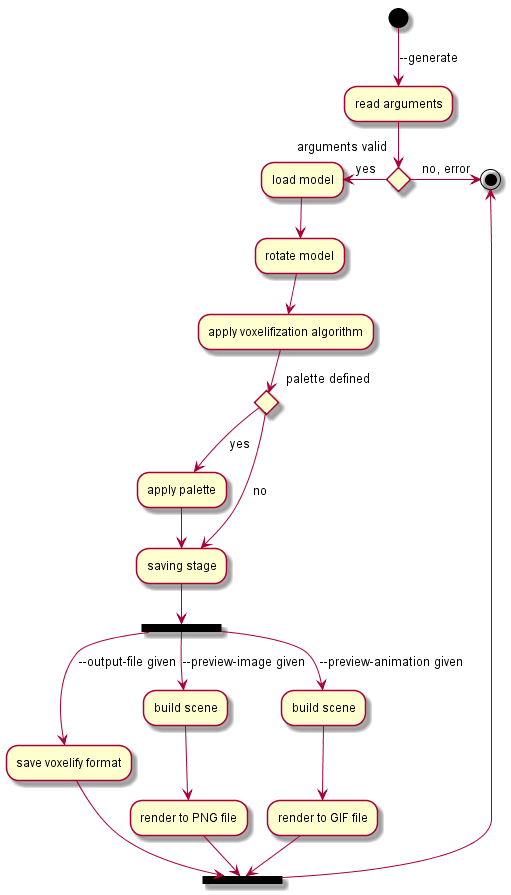

The diagram above was rendered by PlantUML. Its source (embedded in the PNG):
@startuml
(*) -down-> [--generate] "read arguments"
if "arguments valid" then
  -left-> [yes] "load model"
  --> "rotate model"
  --> "apply voxelifization algorithm"
  if "palette defined" then
    --> [yes] "apply palette"
    --> "saving stage" as a1
  else
    --> [no] a1
  endif
  --> ===SAVING===
  --> [--output-file given] "save voxelify format"
  --> ===SAVED===
  ===SAVING=== --> [--preview-image given] "build scene" as a2
  --> "render to PNG file"
  --> ===SAVED===
  ===SAVING=== --> [--preview-animation given] "build scene" as a3
  --> "render to GIF file"
  --> ===SAVED===

  --> (*)
else
  -right-> [no, error] (*)
endif

@enduml